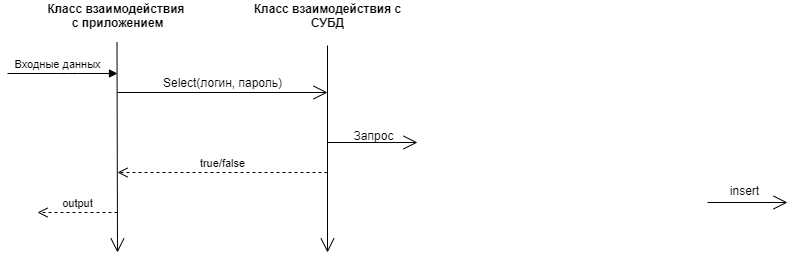

The diagram above was exported from draw.io. Its source (the exported page's mxGraphModel, read from the mxfile embedded in the PNG):
<mxGraphModel dx="868" dy="450" grid="1" gridSize="10" guides="1" tooltips="1" connect="1" arrows="1" fold="1" page="1" pageScale="1" pageWidth="827" pageHeight="1169" math="0" shadow="0">
  <root>
    <mxCell id="0" />
    <mxCell id="1" parent="0" />
    <mxCell id="a9UlRGdGnJDg9eBsGqWw-8" value="&lt;b&gt;Класс взаимодействия&amp;nbsp;&lt;br&gt;с приложением&lt;/b&gt;" style="text;html=1;align=center;verticalAlign=middle;resizable=0;points=[];autosize=1;" vertex="1" parent="1">
      <mxGeometry x="40" y="68" width="160" height="30" as="geometry" />
    </mxCell>
    <mxCell id="a9UlRGdGnJDg9eBsGqWw-11" value="&lt;b&gt;Класс взаимодействия с&lt;br&gt;СУБД&lt;/b&gt;" style="text;html=1;align=center;verticalAlign=middle;resizable=0;points=[];autosize=1;" vertex="1" parent="1">
      <mxGeometry x="250" y="68" width="160" height="30" as="geometry" />
    </mxCell>
    <mxCell id="a9UlRGdGnJDg9eBsGqWw-12" value="" style="endArrow=open;endFill=1;endSize=12;html=1;" edge="1" parent="1">
      <mxGeometry width="160" relative="1" as="geometry">
        <mxPoint x="119.5" y="110" as="sourcePoint" />
        <mxPoint x="120" y="320" as="targetPoint" />
      </mxGeometry>
    </mxCell>
    <mxCell id="a9UlRGdGnJDg9eBsGqWw-14" value="" style="endArrow=open;endFill=1;endSize=12;html=1;" edge="1" parent="1">
      <mxGeometry width="160" relative="1" as="geometry">
        <mxPoint x="330" y="113" as="sourcePoint" />
        <mxPoint x="330" y="320" as="targetPoint" />
      </mxGeometry>
    </mxCell>
    <mxCell id="a9UlRGdGnJDg9eBsGqWw-16" value="Входные данных" style="html=1;verticalAlign=bottom;endArrow=block;" edge="1" parent="1">
      <mxGeometry x="0.0909" y="-10" width="80" relative="1" as="geometry">
        <mxPoint x="10" y="141" as="sourcePoint" />
        <mxPoint x="120" y="141" as="targetPoint" />
        <Array as="points">
          <mxPoint x="70" y="141" />
        </Array>
        <mxPoint x="-10" y="-10" as="offset" />
      </mxGeometry>
    </mxCell>
    <mxCell id="a9UlRGdGnJDg9eBsGqWw-24" value="" style="endArrow=open;endFill=1;endSize=12;html=1;" edge="1" parent="1">
      <mxGeometry width="160" relative="1" as="geometry">
        <mxPoint x="710" y="270" as="sourcePoint" />
        <mxPoint x="790" y="270" as="targetPoint" />
      </mxGeometry>
    </mxCell>
    <mxCell id="a9UlRGdGnJDg9eBsGqWw-25" value="insert" style="text;html=1;align=center;verticalAlign=middle;resizable=0;points=[];autosize=1;" vertex="1" parent="1">
      <mxGeometry x="727" y="248" width="40" height="20" as="geometry" />
    </mxCell>
    <mxCell id="a9UlRGdGnJDg9eBsGqWw-30" value="true/false" style="html=1;verticalAlign=bottom;endArrow=open;dashed=1;endSize=8;" edge="1" parent="1">
      <mxGeometry relative="1" as="geometry">
        <mxPoint x="330" y="240" as="sourcePoint" />
        <mxPoint x="120" y="240" as="targetPoint" />
      </mxGeometry>
    </mxCell>
    <mxCell id="a9UlRGdGnJDg9eBsGqWw-31" value="output" style="html=1;verticalAlign=bottom;endArrow=open;dashed=1;endSize=8;" edge="1" parent="1">
      <mxGeometry relative="1" as="geometry">
        <mxPoint x="120" y="280" as="sourcePoint" />
        <mxPoint x="40" y="280" as="targetPoint" />
        <mxPoint as="offset" />
      </mxGeometry>
    </mxCell>
    <mxCell id="a9UlRGdGnJDg9eBsGqWw-32" value="" style="endArrow=open;endFill=1;endSize=12;html=1;" edge="1" parent="1">
      <mxGeometry width="160" relative="1" as="geometry">
        <mxPoint x="120" y="160" as="sourcePoint" />
        <mxPoint x="330" y="160" as="targetPoint" />
      </mxGeometry>
    </mxCell>
    <mxCell id="a9UlRGdGnJDg9eBsGqWw-33" value="Select(логин, пароль)" style="text;html=1;align=center;verticalAlign=middle;resizable=0;points=[];autosize=1;" vertex="1" parent="1">
      <mxGeometry x="160" y="140" width="130" height="20" as="geometry" />
    </mxCell>
    <mxCell id="a9UlRGdGnJDg9eBsGqWw-34" value="" style="endArrow=open;endFill=1;endSize=12;html=1;" edge="1" parent="1">
      <mxGeometry width="160" relative="1" as="geometry">
        <mxPoint x="330" y="210" as="sourcePoint" />
        <mxPoint x="420" y="210" as="targetPoint" />
      </mxGeometry>
    </mxCell>
    <mxCell id="a9UlRGdGnJDg9eBsGqWw-35" value="Запрос" style="text;html=1;align=center;verticalAlign=middle;resizable=0;points=[];autosize=1;" vertex="1" parent="1">
      <mxGeometry x="346" y="193" width="60" height="20" as="geometry" />
    </mxCell>
  </root>
</mxGraphModel>